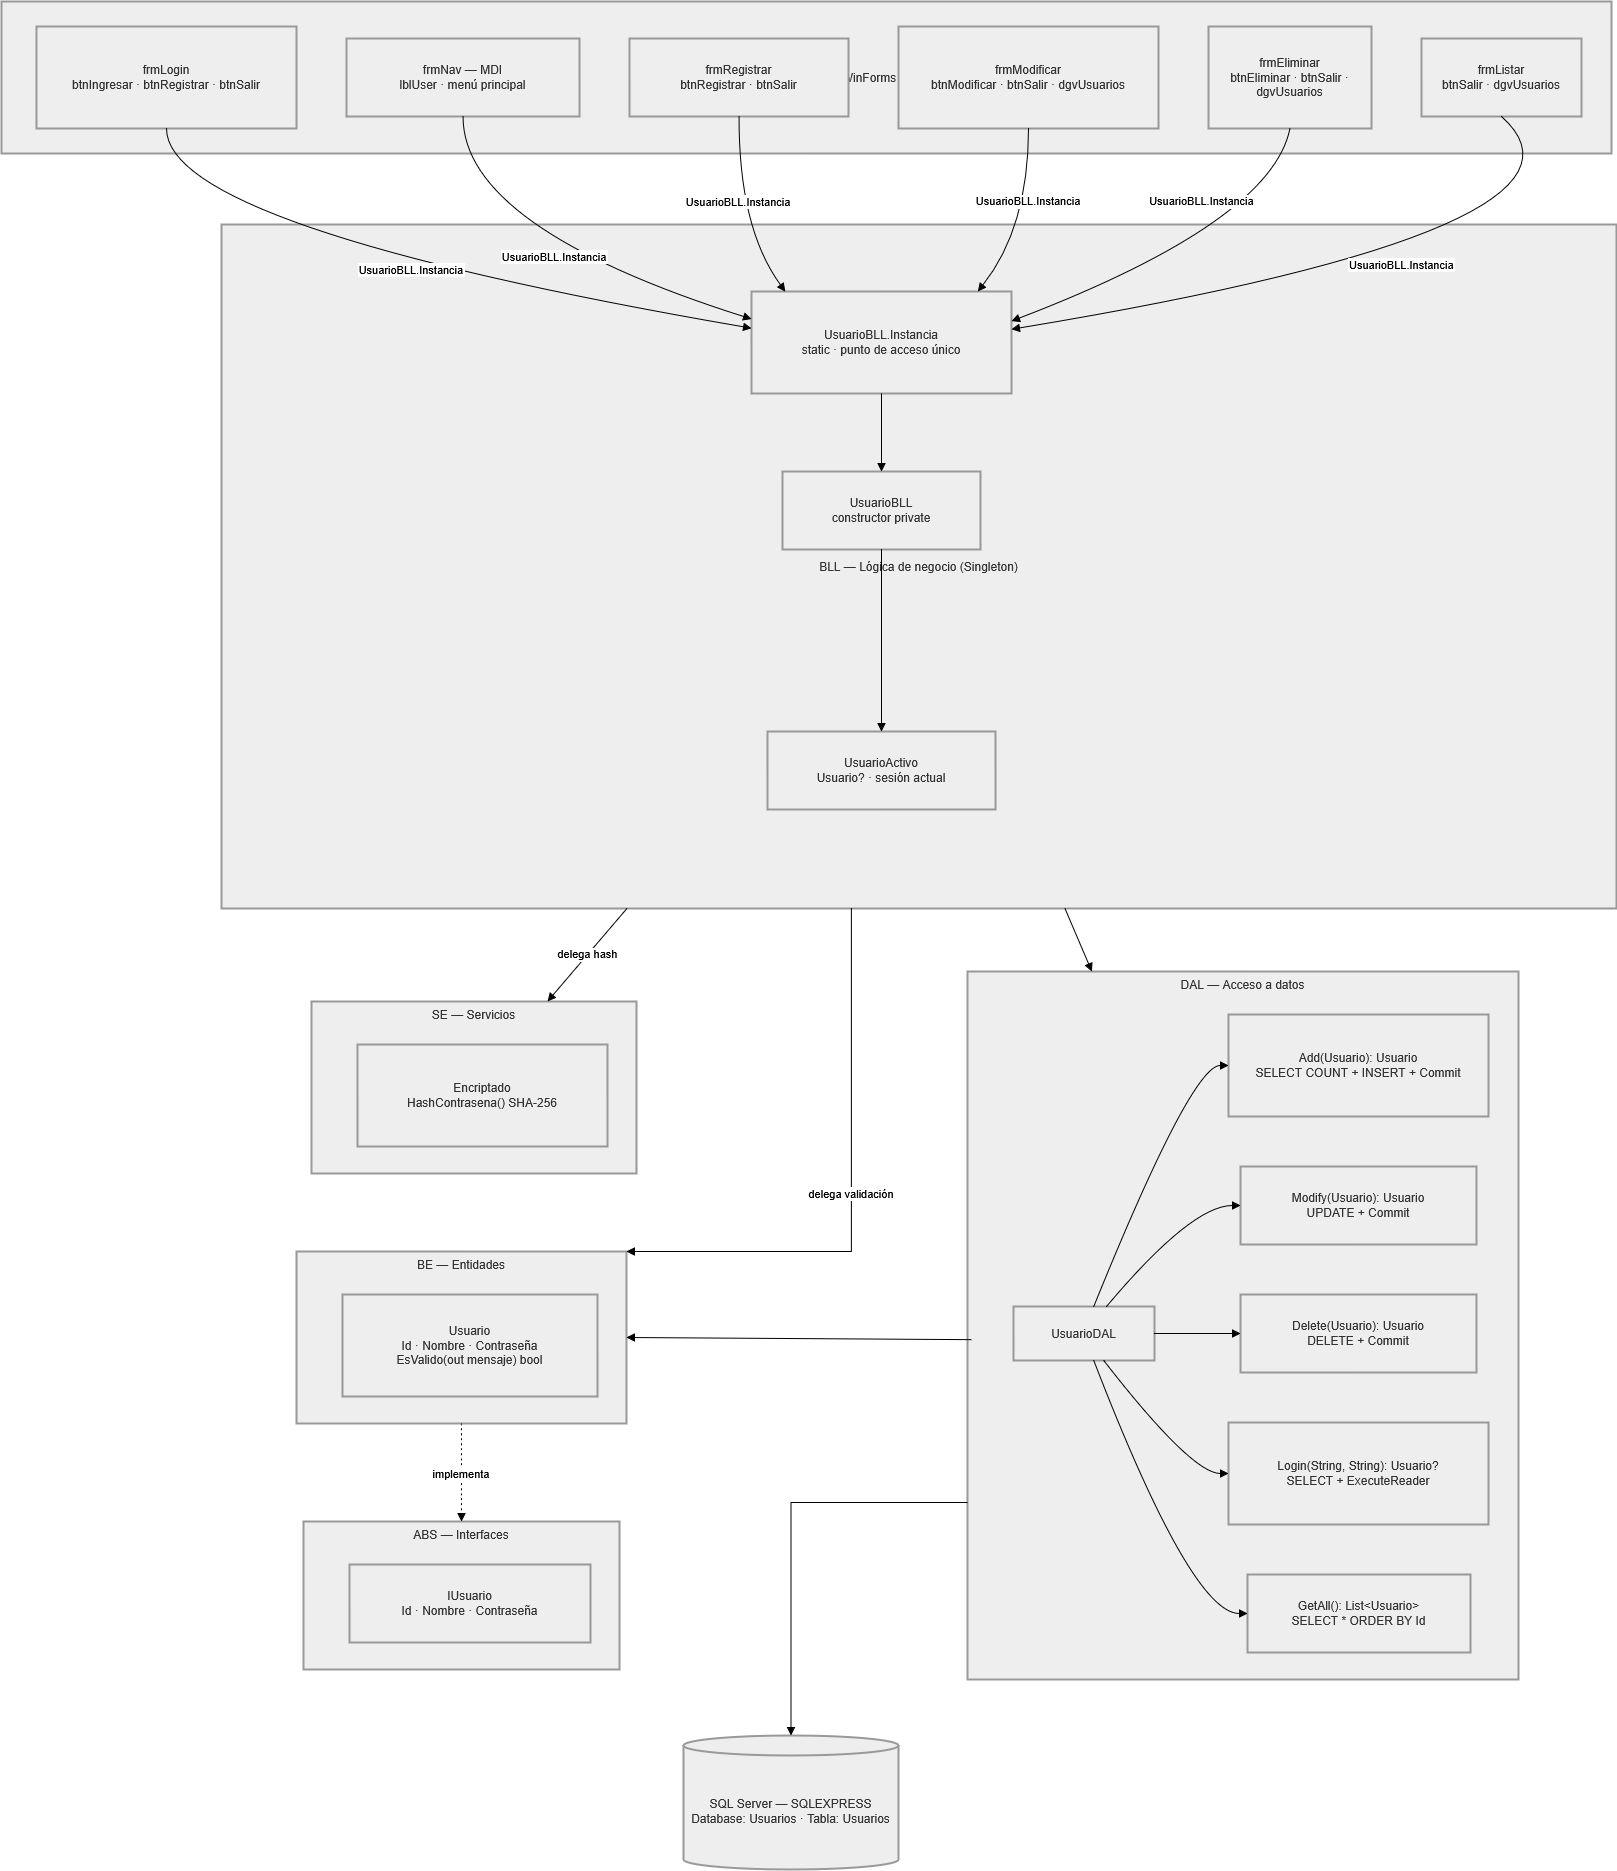

The diagram above was exported from draw.io. Its source (the exported page's mxGraphModel, read from the mxfile embedded in the PNG):
<mxGraphModel dx="3535" dy="2068" grid="1" gridSize="10" guides="1" tooltips="1" connect="1" arrows="1" fold="1" page="1" pageScale="1" pageWidth="827" pageHeight="1169" math="0" shadow="0">
  <root>
    <mxCell id="0" />
    <mxCell id="1" parent="0" />
    <mxCell id="7WNmP9AwwjRYRvi7yqMT-1" parent="1" style="whiteSpace=wrap;strokeWidth=2;verticalAlign=top;fillColor=light-dark(#eeeeee,#1f2020);strokeColor=light-dark(#999999,#cccccc);fontColor=light-dark(#333333,#cccccc);" value="ABS — Interfaces" vertex="1">
      <mxGeometry height="148" width="316" x="322" y="1540" as="geometry" />
    </mxCell>
    <mxCell id="7WNmP9AwwjRYRvi7yqMT-2" parent="7WNmP9AwwjRYRvi7yqMT-1" style="whiteSpace=wrap;strokeWidth=2;fillColor=light-dark(#eeeeee,#1f2020);strokeColor=light-dark(#999999,#cccccc);fontColor=light-dark(#333333,#cccccc);" value="IUsuario&#10;        Id · Nombre · Contraseña" vertex="1">
      <mxGeometry height="78" width="241" x="46" y="43" as="geometry" />
    </mxCell>
    <mxCell id="7WNmP9AwwjRYRvi7yqMT-3" parent="1" style="whiteSpace=wrap;strokeWidth=2;verticalAlign=top;fillColor=light-dark(#eeeeee,#1f2020);strokeColor=light-dark(#999999,#cccccc);fontColor=light-dark(#333333,#cccccc);" value="BE — Entidades" vertex="1">
      <mxGeometry height="172" width="330" x="315" y="1270" as="geometry" />
    </mxCell>
    <mxCell id="7WNmP9AwwjRYRvi7yqMT-4" parent="7WNmP9AwwjRYRvi7yqMT-3" style="whiteSpace=wrap;strokeWidth=2;fillColor=light-dark(#eeeeee,#1f2020);strokeColor=light-dark(#999999,#cccccc);fontColor=light-dark(#333333,#cccccc);" value="Usuario&#10;        Id · Nombre · Contraseña&#10;        EsValido(out mensaje) bool" vertex="1">
      <mxGeometry height="102" width="255" x="46" y="43" as="geometry" />
    </mxCell>
    <mxCell id="7WNmP9AwwjRYRvi7yqMT-5" parent="1" style="whiteSpace=wrap;strokeWidth=2;verticalAlign=top;fillColor=light-dark(#eeeeee,#1f2020);strokeColor=light-dark(#999999,#cccccc);fontColor=light-dark(#333333,#cccccc);" value="DAL — Acceso a datos" vertex="1">
      <mxGeometry height="708" width="551" x="986" y="990" as="geometry" />
    </mxCell>
    <mxCell id="7WNmP9AwwjRYRvi7yqMT-6" parent="7WNmP9AwwjRYRvi7yqMT-5" style="whiteSpace=wrap;strokeWidth=2;fillColor=light-dark(#eeeeee,#1f2020);strokeColor=light-dark(#999999,#cccccc);fontColor=light-dark(#333333,#cccccc);" value="UsuarioDAL" vertex="1">
      <mxGeometry height="54" width="141" x="46" y="335" as="geometry" />
    </mxCell>
    <mxCell id="7WNmP9AwwjRYRvi7yqMT-7" parent="7WNmP9AwwjRYRvi7yqMT-5" style="whiteSpace=wrap;strokeWidth=2;fillColor=light-dark(#eeeeee,#1f2020);strokeColor=light-dark(#999999,#cccccc);fontColor=light-dark(#333333,#cccccc);" value="Add(Usuario): Usuario&#10;        SELECT COUNT + INSERT + Commit" vertex="1">
      <mxGeometry height="102" width="260" x="261" y="43" as="geometry" />
    </mxCell>
    <mxCell id="7WNmP9AwwjRYRvi7yqMT-8" parent="7WNmP9AwwjRYRvi7yqMT-5" style="whiteSpace=wrap;strokeWidth=2;fillColor=light-dark(#eeeeee,#1f2020);strokeColor=light-dark(#999999,#cccccc);fontColor=light-dark(#333333,#cccccc);" value="Modify(Usuario): Usuario&#10;        UPDATE + Commit" vertex="1">
      <mxGeometry height="78" width="236" x="273" y="195" as="geometry" />
    </mxCell>
    <mxCell id="7WNmP9AwwjRYRvi7yqMT-9" parent="7WNmP9AwwjRYRvi7yqMT-5" style="whiteSpace=wrap;strokeWidth=2;fillColor=light-dark(#eeeeee,#1f2020);strokeColor=light-dark(#999999,#cccccc);fontColor=light-dark(#333333,#cccccc);" value="Delete(Usuario): Usuario&#10;        DELETE + Commit" vertex="1">
      <mxGeometry height="78" width="236" x="273" y="323" as="geometry" />
    </mxCell>
    <mxCell id="7WNmP9AwwjRYRvi7yqMT-10" parent="7WNmP9AwwjRYRvi7yqMT-5" style="whiteSpace=wrap;strokeWidth=2;fillColor=light-dark(#eeeeee,#1f2020);strokeColor=light-dark(#999999,#cccccc);fontColor=light-dark(#333333,#cccccc);" value="Login(String, String): Usuario?&#10;        SELECT + ExecuteReader" vertex="1">
      <mxGeometry height="102" width="260" x="261" y="451" as="geometry" />
    </mxCell>
    <mxCell id="7WNmP9AwwjRYRvi7yqMT-11" parent="7WNmP9AwwjRYRvi7yqMT-5" style="whiteSpace=wrap;strokeWidth=2;fillColor=light-dark(#eeeeee,#1f2020);strokeColor=light-dark(#999999,#cccccc);fontColor=light-dark(#333333,#cccccc);" value="GetAll(): List&lt;Usuario&gt;&#10;        SELECT * ORDER BY Id" vertex="1">
      <mxGeometry height="78" width="223" x="280" y="603" as="geometry" />
    </mxCell>
    <mxCell id="7WNmP9AwwjRYRvi7yqMT-12" edge="1" parent="7WNmP9AwwjRYRvi7yqMT-5" source="7WNmP9AwwjRYRvi7yqMT-6" style="curved=1;startArrow=none;endArrow=block;exitX=0.57;exitY=0;entryX=0;entryY=0.5;rounded=0;" target="7WNmP9AwwjRYRvi7yqMT-7" value="">
      <mxGeometry relative="1" as="geometry">
        <Array as="points">
          <mxPoint x="224" y="94" />
        </Array>
      </mxGeometry>
    </mxCell>
    <mxCell id="7WNmP9AwwjRYRvi7yqMT-13" edge="1" parent="7WNmP9AwwjRYRvi7yqMT-5" source="7WNmP9AwwjRYRvi7yqMT-6" style="curved=1;startArrow=none;endArrow=block;exitX=0.66;exitY=0;entryX=0;entryY=0.5;rounded=0;" target="7WNmP9AwwjRYRvi7yqMT-8" value="">
      <mxGeometry relative="1" as="geometry">
        <Array as="points">
          <mxPoint x="224" y="234" />
        </Array>
      </mxGeometry>
    </mxCell>
    <mxCell id="7WNmP9AwwjRYRvi7yqMT-14" edge="1" parent="7WNmP9AwwjRYRvi7yqMT-5" source="7WNmP9AwwjRYRvi7yqMT-6" style="curved=1;startArrow=none;endArrow=block;exitX=0.99;exitY=0.5;entryX=0;entryY=0.5;rounded=0;" target="7WNmP9AwwjRYRvi7yqMT-9" value="">
      <mxGeometry relative="1" as="geometry">
        <Array as="points" />
      </mxGeometry>
    </mxCell>
    <mxCell id="7WNmP9AwwjRYRvi7yqMT-15" edge="1" parent="7WNmP9AwwjRYRvi7yqMT-5" source="7WNmP9AwwjRYRvi7yqMT-6" style="curved=1;startArrow=none;endArrow=block;exitX=0.64;exitY=1;entryX=0;entryY=0.5;rounded=0;" target="7WNmP9AwwjRYRvi7yqMT-10" value="">
      <mxGeometry relative="1" as="geometry">
        <Array as="points">
          <mxPoint x="224" y="502" />
        </Array>
      </mxGeometry>
    </mxCell>
    <mxCell id="7WNmP9AwwjRYRvi7yqMT-16" edge="1" parent="7WNmP9AwwjRYRvi7yqMT-5" source="7WNmP9AwwjRYRvi7yqMT-6" style="curved=1;startArrow=none;endArrow=block;exitX=0.57;exitY=1;entryX=0;entryY=0.5;rounded=0;" target="7WNmP9AwwjRYRvi7yqMT-11" value="">
      <mxGeometry relative="1" as="geometry">
        <Array as="points">
          <mxPoint x="224" y="642" />
        </Array>
      </mxGeometry>
    </mxCell>
    <mxCell id="7WNmP9AwwjRYRvi7yqMT-17" parent="1" style="whiteSpace=wrap;strokeWidth=2;verticalAlign=top;fillColor=light-dark(#eeeeee,#1f2020);strokeColor=light-dark(#999999,#cccccc);fontColor=light-dark(#333333,#cccccc);" value="SE — Servicios" vertex="1">
      <mxGeometry height="172" width="325" x="330" y="1020" as="geometry" />
    </mxCell>
    <mxCell id="7WNmP9AwwjRYRvi7yqMT-18" parent="7WNmP9AwwjRYRvi7yqMT-17" style="whiteSpace=wrap;strokeWidth=2;fillColor=light-dark(#eeeeee,#1f2020);strokeColor=light-dark(#999999,#cccccc);fontColor=light-dark(#333333,#cccccc);" value="Encriptado&#10;        HashContrasena() SHA-256" vertex="1">
      <mxGeometry height="102" width="250" x="46" y="43" as="geometry" />
    </mxCell>
    <mxCell id="7WNmP9AwwjRYRvi7yqMT-19" parent="1" style="whiteSpace=wrap;strokeWidth=2;fillColor=light-dark(#eeeeee,#1f2020);strokeColor=light-dark(#999999,#cccccc);fontColor=light-dark(#333333,#cccccc);" value="BLL — Lógica de negocio (Singleton)" vertex="1">
      <mxGeometry height="684" width="1395" x="240" y="243" as="geometry" />
    </mxCell>
    <mxCell id="7WNmP9AwwjRYRvi7yqMT-20" parent="1" style="whiteSpace=wrap;strokeWidth=2;fillColor=light-dark(#eeeeee,#1f2020);strokeColor=light-dark(#999999,#cccccc);fontColor=light-dark(#333333,#cccccc);" value="UI — Capa de presentación (WinForms MDI)" vertex="1">
      <mxGeometry height="152" width="1610" x="20" y="20" as="geometry" />
    </mxCell>
    <mxCell id="7WNmP9AwwjRYRvi7yqMT-21" parent="1" style="whiteSpace=wrap;strokeWidth=2;fillColor=light-dark(#eeeeee,#1f2020);strokeColor=light-dark(#999999,#cccccc);fontColor=light-dark(#333333,#cccccc);" value="frmLogin&#10;        btnIngresar · btnRegistrar · btnSalir" vertex="1">
      <mxGeometry height="102" width="260" x="55" y="45" as="geometry" />
    </mxCell>
    <mxCell id="7WNmP9AwwjRYRvi7yqMT-22" parent="1" style="whiteSpace=wrap;strokeWidth=2;fillColor=light-dark(#eeeeee,#1f2020);strokeColor=light-dark(#999999,#cccccc);fontColor=light-dark(#333333,#cccccc);" value="frmNav — MDI&#10;        lblUser · menú principal" vertex="1">
      <mxGeometry height="78" width="233" x="365" y="57" as="geometry" />
    </mxCell>
    <mxCell id="7WNmP9AwwjRYRvi7yqMT-23" parent="1" style="whiteSpace=wrap;strokeWidth=2;fillColor=light-dark(#eeeeee,#1f2020);strokeColor=light-dark(#999999,#cccccc);fontColor=light-dark(#333333,#cccccc);" value="frmRegistrar&#10;        btnRegistrar · btnSalir" vertex="1">
      <mxGeometry height="78" width="219" x="648" y="57" as="geometry" />
    </mxCell>
    <mxCell id="7WNmP9AwwjRYRvi7yqMT-24" parent="1" style="whiteSpace=wrap;strokeWidth=2;fillColor=light-dark(#eeeeee,#1f2020);strokeColor=light-dark(#999999,#cccccc);fontColor=light-dark(#333333,#cccccc);" value="frmModificar&#10;        btnModificar · btnSalir · dgvUsuarios" vertex="1">
      <mxGeometry height="102" width="260" x="917" y="45" as="geometry" />
    </mxCell>
    <mxCell id="7WNmP9AwwjRYRvi7yqMT-25" parent="1" style="whiteSpace=wrap;strokeWidth=2;fillColor=light-dark(#eeeeee,#1f2020);strokeColor=light-dark(#999999,#cccccc);fontColor=light-dark(#333333,#cccccc);" value="frmEliminar&#10;        btnEliminar · btnSalir · dgvUsuarios" vertex="1">
      <mxGeometry height="102" width="163" x="1227" y="45" as="geometry" />
    </mxCell>
    <mxCell id="7WNmP9AwwjRYRvi7yqMT-26" parent="1" style="whiteSpace=wrap;strokeWidth=2;fillColor=light-dark(#eeeeee,#1f2020);strokeColor=light-dark(#999999,#cccccc);fontColor=light-dark(#333333,#cccccc);" value="frmListar&#10;        btnSalir · dgvUsuarios" vertex="1">
      <mxGeometry height="78" width="160" x="1440" y="57" as="geometry" />
    </mxCell>
    <mxCell id="7WNmP9AwwjRYRvi7yqMT-27" parent="1" style="whiteSpace=wrap;strokeWidth=2;fillColor=light-dark(#eeeeee,#1f2020);strokeColor=light-dark(#999999,#cccccc);fontColor=light-dark(#333333,#cccccc);" value="UsuarioBLL.Instancia&#10;        static · punto de acceso único" vertex="1">
      <mxGeometry height="102" width="260" x="770" y="310" as="geometry" />
    </mxCell>
    <mxCell id="7WNmP9AwwjRYRvi7yqMT-28" parent="1" style="whiteSpace=wrap;strokeWidth=2;fillColor=light-dark(#eeeeee,#1f2020);strokeColor=light-dark(#999999,#cccccc);fontColor=light-dark(#333333,#cccccc);" value="UsuarioBLL&#10;        constructor private" vertex="1">
      <mxGeometry height="78" width="198" x="801" y="490" as="geometry" />
    </mxCell>
    <mxCell id="7WNmP9AwwjRYRvi7yqMT-29" parent="1" style="whiteSpace=wrap;strokeWidth=2;fillColor=light-dark(#eeeeee,#1f2020);strokeColor=light-dark(#999999,#cccccc);fontColor=light-dark(#333333,#cccccc);" value="UsuarioActivo&#10;        Usuario? · sesión actual" vertex="1">
      <mxGeometry height="78" width="228" x="786" y="750" as="geometry" />
    </mxCell>
    <mxCell id="7WNmP9AwwjRYRvi7yqMT-30" parent="1" style="shape=cylinder3;boundedLbl=1;backgroundOutline=1;size=10;strokeWidth=2;whiteSpace=wrap;fillColor=light-dark(#eeeeee,#1f2020);strokeColor=light-dark(#999999,#cccccc);fontColor=light-dark(#333333,#cccccc);" value="SQL Server — SQLEXPRESS&#10;    Database: Usuarios · Tabla: Usuarios" vertex="1">
      <mxGeometry height="134" width="215" x="702" y="1754" as="geometry" />
    </mxCell>
    <mxCell id="7WNmP9AwwjRYRvi7yqMT-31" edge="1" parent="1" source="7WNmP9AwwjRYRvi7yqMT-27" style="startArrow=none;endArrow=block;exitX=0.5;exitY=1;entryX=0.5;entryY=0;rounded=0;exitDx=0;exitDy=0;" target="7WNmP9AwwjRYRvi7yqMT-28" value="">
      <mxGeometry relative="1" as="geometry" />
    </mxCell>
    <mxCell id="7WNmP9AwwjRYRvi7yqMT-32" edge="1" parent="1" source="7WNmP9AwwjRYRvi7yqMT-28" style="curved=1;startArrow=none;endArrow=block;exitX=0.5;exitY=1;entryX=0.5;entryY=0;rounded=0;" target="7WNmP9AwwjRYRvi7yqMT-29" value="">
      <mxGeometry relative="1" as="geometry">
        <Array as="points" />
      </mxGeometry>
    </mxCell>
    <mxCell id="7WNmP9AwwjRYRvi7yqMT-33" edge="1" parent="1" source="7WNmP9AwwjRYRvi7yqMT-21" style="curved=1;startArrow=none;endArrow=block;exitX=0.5;exitY=1;entryX=0;entryY=0.36;rounded=0;" target="7WNmP9AwwjRYRvi7yqMT-27" value="UsuarioBLL.Instancia">
      <mxGeometry relative="1" as="geometry">
        <Array as="points">
          <mxPoint x="185" y="246" />
        </Array>
      </mxGeometry>
    </mxCell>
    <mxCell id="7WNmP9AwwjRYRvi7yqMT-34" edge="1" parent="1" source="7WNmP9AwwjRYRvi7yqMT-22" style="curved=1;startArrow=none;endArrow=block;exitX=0.5;exitY=1;entryX=0;entryY=0.27;rounded=0;" target="7WNmP9AwwjRYRvi7yqMT-27" value="UsuarioBLL.Instancia">
      <mxGeometry relative="1" as="geometry">
        <Array as="points">
          <mxPoint x="481" y="246" />
        </Array>
      </mxGeometry>
    </mxCell>
    <mxCell id="7WNmP9AwwjRYRvi7yqMT-35" edge="1" parent="1" source="7WNmP9AwwjRYRvi7yqMT-23" style="curved=1;startArrow=none;endArrow=block;exitX=0.5;exitY=1;entryX=0.13;entryY=0;rounded=0;" target="7WNmP9AwwjRYRvi7yqMT-27" value="UsuarioBLL.Instancia">
      <mxGeometry relative="1" x="-0.1066" as="geometry">
        <mxPoint as="offset" />
        <Array as="points">
          <mxPoint x="757" y="246" />
        </Array>
      </mxGeometry>
    </mxCell>
    <mxCell id="7WNmP9AwwjRYRvi7yqMT-36" edge="1" parent="1" source="7WNmP9AwwjRYRvi7yqMT-24" style="curved=1;startArrow=none;endArrow=block;exitX=0.5;exitY=1;entryX=0.87;entryY=0;rounded=0;" target="7WNmP9AwwjRYRvi7yqMT-27" value="UsuarioBLL.Instancia">
      <mxGeometry relative="1" x="-0.1921" as="geometry">
        <mxPoint as="offset" />
        <Array as="points">
          <mxPoint x="1047" y="246" />
        </Array>
      </mxGeometry>
    </mxCell>
    <mxCell id="7WNmP9AwwjRYRvi7yqMT-37" edge="1" parent="1" source="7WNmP9AwwjRYRvi7yqMT-25" style="curved=1;startArrow=none;endArrow=block;exitX=0.5;exitY=1;entryX=1;entryY=0.29;rounded=0;" target="7WNmP9AwwjRYRvi7yqMT-27" value="UsuarioBLL.Instancia">
      <mxGeometry relative="1" x="-0.1799" y="-44" as="geometry">
        <mxPoint as="offset" />
        <Array as="points">
          <mxPoint x="1290" y="240" />
        </Array>
      </mxGeometry>
    </mxCell>
    <mxCell id="7WNmP9AwwjRYRvi7yqMT-38" edge="1" parent="1" source="7WNmP9AwwjRYRvi7yqMT-26" style="curved=1;startArrow=none;endArrow=block;exitX=0.5;exitY=1;entryX=1;entryY=0.37;rounded=0;" target="7WNmP9AwwjRYRvi7yqMT-27" value="UsuarioBLL.Instancia">
      <mxGeometry relative="1" as="geometry">
        <Array as="points">
          <mxPoint x="1645" y="246" />
        </Array>
      </mxGeometry>
    </mxCell>
    <mxCell id="7WNmP9AwwjRYRvi7yqMT-39" edge="1" parent="1" source="7WNmP9AwwjRYRvi7yqMT-19" style="curved=1;startArrow=none;endArrow=block;rounded=0;" target="7WNmP9AwwjRYRvi7yqMT-17" value="delega hash">
      <mxGeometry relative="1" as="geometry">
        <Array as="points" />
      </mxGeometry>
    </mxCell>
    <mxCell id="7WNmP9AwwjRYRvi7yqMT-40" edge="1" parent="1" source="7WNmP9AwwjRYRvi7yqMT-19" style="curved=1;startArrow=none;endArrow=block;rounded=0;" target="7WNmP9AwwjRYRvi7yqMT-5" value="">
      <mxGeometry relative="1" as="geometry">
        <Array as="points" />
      </mxGeometry>
    </mxCell>
    <mxCell id="7WNmP9AwwjRYRvi7yqMT-41" edge="1" parent="1" source="7WNmP9AwwjRYRvi7yqMT-19" style="startArrow=none;endArrow=block;rounded=0;entryX=1;entryY=0;entryDx=0;entryDy=0;edgeStyle=orthogonalEdgeStyle;" target="7WNmP9AwwjRYRvi7yqMT-3" value="delega validación">
      <mxGeometry relative="1" as="geometry">
        <Array as="points">
          <mxPoint x="870" y="1270" />
        </Array>
      </mxGeometry>
    </mxCell>
    <mxCell id="7WNmP9AwwjRYRvi7yqMT-42" edge="1" parent="1" source="7WNmP9AwwjRYRvi7yqMT-5" style="startArrow=none;endArrow=block;exitX=0;exitY=0.75;entryX=0.5;entryY=0;rounded=0;exitDx=0;exitDy=0;edgeStyle=orthogonalEdgeStyle;" target="7WNmP9AwwjRYRvi7yqMT-30" value="">
      <mxGeometry relative="1" as="geometry" />
    </mxCell>
    <mxCell id="7WNmP9AwwjRYRvi7yqMT-43" edge="1" parent="1" source="7WNmP9AwwjRYRvi7yqMT-5" style="startArrow=none;endArrow=block;exitX=0.007;exitY=0.52;entryX=1;entryY=0.5;rounded=0;exitDx=0;exitDy=0;entryDx=0;entryDy=0;exitPerimeter=0;" target="7WNmP9AwwjRYRvi7yqMT-3" value="">
      <mxGeometry relative="1" as="geometry" />
    </mxCell>
    <mxCell id="7WNmP9AwwjRYRvi7yqMT-44" edge="1" parent="1" source="7WNmP9AwwjRYRvi7yqMT-3" style="curved=1;dashed=1;dashPattern=2 3;startArrow=none;endArrow=block;exitX=0.5;exitY=1;entryX=0.5;entryY=0;rounded=0;" target="7WNmP9AwwjRYRvi7yqMT-1" value="implementa">
      <mxGeometry relative="1" as="geometry">
        <Array as="points" />
      </mxGeometry>
    </mxCell>
  </root>
</mxGraphModel>